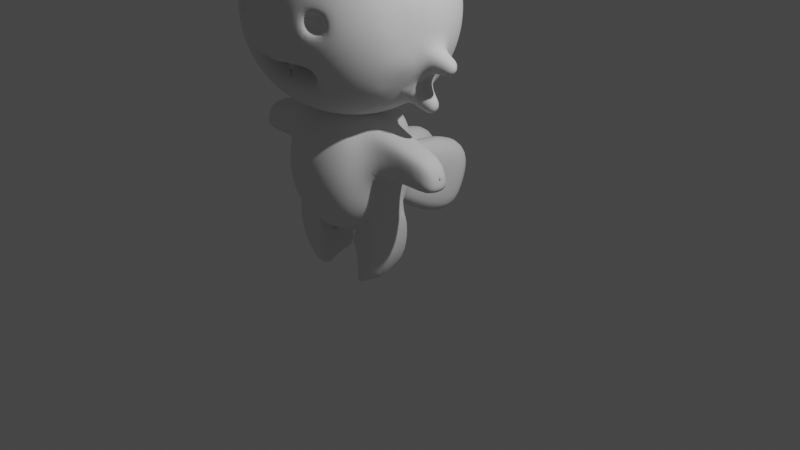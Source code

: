 # Source: Tugas4.blend  (saved by Blender 2.83.21; exported with 4.5.12 LTS)
import bpy
from mathutils import Matrix  # noqa: F401  (used for matrix-valued properties, if any)

bpy.ops.wm.read_factory_settings(use_empty=True)
scene = bpy.context.scene
scene.name = 'Scene'

# ---- collections
col_collection = bpy.data.collections.new('Collection'); scene.collection.children.link(col_collection)

# ---- world
world_world = bpy.data.worlds.new('World'); scene.world = world_world
world_world.use_nodes = True; world_world.node_tree.nodes.clear()
_N = world_world.node_tree.nodes; _L = world_world.node_tree.links
n0 = _N.new('ShaderNodeOutputWorld'); n0.name = 'World Output'; n0.location = (300, 300)
n1 = _N.new('ShaderNodeBackground'); n1.name = 'Background'; n1.location = (10, 300)
n1.inputs[0].default_value = (0.05088, 0.05088, 0.05088, 1.0)
_L.new(n1.outputs[0], n0.inputs[0])
n0.is_active_output = True
world_world.color = (0.05088, 0.05088, 0.05088)
world_world.use_sun_shadow = False
world_world.sun_shadow_jitter_overblur = 0.0

# ---- cameras
cam_camera = bpy.data.cameras.new('Camera')
cam_camera.clip_end = 100.0
cam_camera.ortho_scale = 7.314

# ---- lights
light_light = bpy.data.lights.new('Light', 'POINT')
light_light.transmission_factor = 0.0
light_light.energy = 1000.0
light_light.shadow_soft_size = 0.1
light_light.shadow_maximum_resolution = 0.006
light_light.use_absolute_resolution = True

# ---- meshes
me_cube_003 = bpy.data.meshes.new('Cube.003')
me_cube_003.from_pydata([], [], [])
_uv = me_cube_003.uv_layers.new(name='UVMap')
_uv.uv.foreach_set('vector', [])
me_cube_003.use_remesh_fix_poles = True
me_cube_003.use_remesh_preserve_attributes = False
me_cube_003.use_mirror_vertex_groups = False
me_cube_003.update()
me_cube_006 = bpy.data.meshes.new('Cube.006')
me_cube_006.from_pydata([(0.5, -0.5, -0.5), (0.5, -0.5, 0.5), (0.5, 0.5, -0.5), (0.5, 0.5, 0.5), (0.4188, 0.5351, -0.5351), (0.2966, 0.5729, -0.5729), (0.1534, 0.5996, -0.5996), (1.583e-08, 0.6096, -0.6096), (-5.588e-09, 0.6096, 0.6096), (0.1534, 0.5996, 0.5996), (0.2966, 0.5729, 0.5729), (0.4188, 0.5351, 0.5351), (0.5351, 0.5351, 0.4188), (0.5729, 0.5729, 0.2966), (0.5996, 0.5996, 0.1534), (0.6096, 0.6096, -2.794e-09), (0.5996, 0.5996, -0.1534), (0.5729, 0.5729, -0.2966), (0.5351, 0.5351, -0.4188), (0.5351, -0.4188, -0.5351), (0.5729, -0.2966, -0.5729), (0.5996, -0.1534, -0.5996), (0.6096, -1.676e-08, -0.6096), (0.5996, 0.1534, -0.5996), (0.5729, 0.2966, -0.5729), (0.5351, 0.4188, -0.5351), (0.5351, 0.4188, 0.5351), (0.5729, 0.2966, 0.5729), (0.5996, 0.1534, 0.5996), (0.5225, -1.265e-08, 1.311), (0.5996, -0.1534, 0.5996), (0.5729, -0.2966, 0.5729), (0.5351, -0.4188, 0.5351), (0.5351, -0.5351, 0.4188), (0.5729, -0.5729, 0.2966), (0.5996, -0.5996, 0.1534), (0.6096, -0.6096, -2.794e-09), (0.5996, -0.5996, -0.1534), (0.5729, -0.5729, -0.2966), (0.5351, -0.5351, -0.4188), (-1.211e-08, -0.6096, -0.6096), (0.1534, -0.5996, -0.5996), (0.2966, -0.5729, -0.5729), (0.4188, -0.5351, -0.5351), (0.4188, -0.5351, 0.5351), (0.2966, -0.5729, 0.5729), (0.1534, -0.5996, 0.5996), (-9.313e-10, -0.6096, 0.6096), (2.224e-08, 0.7099, -0.482), (2.515e-08, 0.7818, -0.3331), (1.513e-08, 0.8251, -0.1701), (9.313e-09, 0.8395, 4.657e-09), (5.821e-09, 0.8251, 0.1701), (-5.588e-09, 0.7818, 0.3331), (-7.218e-09, 0.7099, 0.482), (0.1561, 0.698, -0.4744), (0.1619, 0.7684, -0.3281), (0.1676, 0.8109, -0.1676), (0.1701, 0.8251, 7.451e-09), (0.1676, 0.8109, 0.1676), (0.1619, 0.7684, 0.3281), (0.1561, 0.698, 0.4744), (0.303, 0.6641, -0.4553), (0.3162, 0.729, -0.3162), (0.3281, 0.7684, -0.1619), (0.3331, 0.7818, 7.451e-09), (0.3281, 0.7684, 0.1619), (0.3162, 0.729, 0.3162), (0.303, 0.6641, 0.4553), (0.4318, 0.6105, -0.4318), (0.4553, 0.6641, -0.303), (0.4744, 0.698, -0.1561), (0.482, 0.7099, 1.513e-09), (0.4744, 0.698, 0.1561), (0.4553, 0.6641, 0.303), (0.4318, 0.6105, 0.4318), (0.6105, 0.4318, -0.4318), (0.6641, 0.4553, -0.303), (0.698, 0.4744, -0.1561), (0.7099, 0.482, -9.08e-09), (0.698, 0.4744, 0.1561), (0.6641, 0.4553, 0.303), (0.6105, 0.4318, 0.4318), (0.6641, 0.303, -0.4553), (0.729, 0.3162, -0.3162), (0.7684, 0.3281, -0.1619), (0.7818, 0.3331, -9.313e-09), (0.7684, 0.3281, 0.1619), (0.729, 0.3162, 0.3162), (0.6641, 0.303, 0.4553), (0.698, 0.1561, -0.4744), (0.7684, 0.1619, -0.3281), (0.8109, 0.1676, -0.1676), (0.8251, 0.1701, -3.492e-09), (0.8109, 0.1676, 0.1676), (0.7684, 0.1619, 0.3281), (0.698, 0.1561, 0.4744), (0.7099, -2.41e-08, -0.482), (0.7818, -2.887e-08, -0.3331), (0.8251, -1.886e-08, -0.1701), (0.8395, -1.304e-08, 5.588e-09), (0.8251, -5.821e-09, 0.1701), (0.7818, 5.588e-09, 0.3331), (0.7099, 7.218e-09, 0.482), (0.7684, -0.1619, -0.3281), (0.8109, -0.1676, -0.1676), (0.8109, -0.1676, 0.1676), (0.7684, -0.1619, 0.3281), (0.698, -0.1561, 0.4744), (0.6641, -0.303, -0.4553), (0.729, -0.3162, -0.3162), (0.7684, -0.3281, -0.1619), (0.7818, -0.3331, 7.451e-09), (0.7684, -0.3281, 0.1619), (0.729, -0.3162, 0.3162), (0.6641, -0.303, 0.4553), (0.6105, -0.4318, -0.4318), (0.6641, -0.4553, -0.303), (0.698, -0.4744, -0.1561), (0.7099, -0.482, 3.376e-09), (0.698, -0.4744, 0.1561), (0.6641, -0.4553, 0.303), (0.6105, -0.4318, 0.4318), (0.4318, -0.6105, -0.4318), (0.4553, -0.6641, -0.303), (0.4744, -0.698, -0.1561), (0.482, -0.7099, -9.08e-09), (0.4744, -0.698, 0.1561), (0.4553, -0.6641, 0.303), (0.4318, -0.6105, 0.4318), (0.303, -0.6641, -0.4553), (0.3162, -0.729, -0.3162), (0.3281, -0.7684, -0.1619), (0.3331, -0.7818, -9.313e-09), (0.3281, -0.7684, 0.1619), (0.3162, -0.729, 0.3162), (0.303, -0.6641, 0.4553), (0.1561, -0.698, -0.4744), (0.1619, -0.7684, -0.3281), (0.1676, -0.8109, -0.1676), (0.1701, -0.8251, -3.609e-09), (0.1676, -0.8109, 0.1676), (0.1619, -0.7684, 0.3281), (0.1561, -0.698, 0.4744), (-1.851e-08, -0.7099, -0.482), (-2.515e-08, -0.7818, -0.3331), (-1.513e-08, -0.8251, -0.1701), (-9.313e-09, -0.8395, 4.657e-09), (-5.821e-09, -0.8251, 0.1701), (5.588e-09, -0.7818, 0.3331), (7.334e-09, -0.7099, 0.482), (-1.863e-09, 0.482, -0.7099), (0.1561, 0.4744, -0.698), (0.303, 0.4553, -0.6641), (0.4318, 0.4318, -0.6105), (-7.451e-09, 0.3331, -0.7818), (0.1619, 0.3281, -0.7684), (0.3162, 0.3162, -0.729), (0.4553, 0.303, -0.6641), (-8.848e-09, 0.1701, -0.8251), (0.1676, 0.1676, -0.8109), (0.3281, 0.1619, -0.7684), (0.4744, 0.1561, -0.698), (0.0, -5.588e-09, -0.8395), (0.1701, -2.095e-09, -0.8251), (0.3331, 1.863e-09, -0.7818), (0.482, -3.958e-09, -0.7099), (8.964e-09, -0.1701, -0.8251), (0.1676, -0.1676, -0.8109), (0.3281, -0.1619, -0.7684), (0.4744, -0.1561, -0.698), (1.211e-08, -0.3331, -0.7818), (0.1619, -0.3281, -0.7684), (0.3162, -0.3162, -0.729), (0.4553, -0.303, -0.6641), (1.281e-09, -0.482, -0.7099), (0.1561, -0.4744, -0.698), (0.303, -0.4553, -0.6641), (0.4318, -0.4318, -0.6105), (0.4318, 0.4318, 0.6105), (0.303, 0.4553, 0.6641), (0.1561, 0.4744, 0.698), (1.863e-09, 0.482, 0.7099), (0.4553, 0.303, 0.6641), (0.3162, 0.3162, 0.729), (0.1619, 0.3281, 0.7684), (1.118e-08, 0.3331, 0.7818), (0.4744, 0.1561, 0.698), (0.3281, 0.1619, 0.7684), (0.1676, 0.1676, 0.8109), (8.731e-09, 0.1701, 0.8251), (0.5232, -0.01013, 1.312), (0.3331, -2.142e-08, 0.7818), (0.1701, -1.898e-08, 0.8251), (-9.313e-10, -1.397e-08, 0.8395), (0.4744, -0.1561, 0.698), (0.3281, -0.1619, 0.7684), (0.1676, -0.1676, 0.8109), (-1.094e-08, -0.1701, 0.8251), (0.4553, -0.303, 0.6641), (0.3162, -0.3162, 0.729), (0.1619, -0.3281, 0.7684), (-1.676e-08, -0.3331, 0.7818), (0.4318, -0.4318, 0.6105), (0.303, -0.4553, 0.6641), (0.1561, -0.4744, 0.698), (-3.609e-09, -0.482, 0.7099), (0.5996, 0.1534, 1.27), (0.5996, -0.1534, 1.27), (0.698, 0.1561, 1.145), (0.7099, 7.218e-09, 1.152), (0.698, -0.1561, 1.145), (0.4744, 0.1561, 1.368), (0.3281, 0.1619, 1.439), (0.3331, -2.142e-08, 1.452), (0.4744, -0.1561, 1.368), (0.3281, -0.1619, 1.439), (0.5232, 0.01013, 1.312), (0.5167, -0.01031, 1.32), (0.5159, -1.325e-08, 1.319), (0.5167, 0.01031, 1.32), (0.5314, -0.01031, 1.305), (0.5411, -0.01069, 1.301), (0.5309, -1.192e-08, 1.304), (0.5408, -1.135e-08, 1.3), (0.5314, 0.01031, 1.305), (0.5411, 0.01069, 1.301), (0.4504, -0.6446, -0.006458), (0.4428, -0.6327, 0.1496), (0.2965, -0.7031, 0.1555), (0.3015, -0.7165, -0.006458), (0.1958, -0.3, -0.2756), (0.209, -0.3648, -0.1365), (0.08471, -0.3261, -0.2927), (0.08918, -0.3968, -0.1464), (-0.03723, -0.3334, -0.2997), (-0.03723, -0.4053, -0.1509), (0.7738, 0.01892, -0.7389), (0.7639, 0.1723, -0.729), (0.9705, 0.1801, -0.3819), (1.013, 0.1857, -0.2214), (0.8622, 0.175, -0.6037), (0.8742, 0.01892, -0.6113), (0.9839, 0.01816, -0.387), (1.027, 0.01816, -0.2239)], [], [(48, 49, 56, 55), (49, 50, 57, 56), (50, 51, 58, 57), (51, 52, 59, 58), (52, 53, 60, 59), (53, 54, 61, 60), (55, 56, 63, 62), (56, 57, 64, 63), (57, 58, 65, 64), (58, 59, 66, 65), (59, 60, 67, 66), (60, 61, 68, 67), (62, 63, 70, 69), (63, 64, 71, 70), (64, 65, 72, 71), (65, 66, 73, 72), (66, 67, 74, 73), (67, 68, 75, 74), (54, 8, 9, 61), (61, 9, 10, 68), (68, 10, 11, 75), (75, 11, 3, 12), (74, 75, 12, 13), (73, 74, 13, 14), (72, 73, 14, 15), (71, 72, 15, 16), (70, 71, 16, 17), (69, 70, 17, 18), (4, 69, 18, 2), (5, 62, 69, 4), (6, 55, 62, 5), (7, 48, 55, 6), (76, 77, 84, 83), (77, 78, 85, 84), (78, 79, 86, 85), (79, 80, 87, 86), (80, 81, 88, 87), (81, 82, 89, 88), (83, 84, 91, 90), (84, 85, 92, 91), (85, 86, 93, 92), (86, 87, 94, 93), (87, 88, 95, 94), (88, 89, 96, 95), (90, 91, 98, 97), (22, 23, 238, 237), (92, 93, 100, 99), (93, 94, 101, 100), (94, 95, 102, 101), (95, 96, 103, 102), (98, 99, 105, 104), (101, 102, 107, 106), (102, 103, 108, 107), (104, 105, 111, 110), (106, 107, 114, 113), (107, 108, 115, 114), (109, 110, 117, 116), (110, 111, 118, 117), (111, 112, 119, 118), (112, 113, 120, 119), (113, 114, 121, 120), (114, 115, 122, 121), (2, 18, 76, 25), (18, 17, 77, 76), (17, 16, 78, 77), (16, 15, 79, 78), (15, 14, 80, 79), (14, 13, 81, 80), (13, 12, 82, 81), (12, 3, 26, 82), (82, 26, 27, 89), (89, 27, 28, 96), (96, 28, 207, 209), (192, 196, 216, 214), (108, 30, 31, 115), (115, 31, 32, 122), (122, 32, 1, 33), (121, 122, 33, 34), (120, 121, 34, 35), (119, 120, 35, 36), (118, 119, 36, 37), (117, 118, 37, 38), (116, 117, 38, 39), (19, 116, 39, 0), (20, 109, 116, 19), (23, 90, 241, 238), (24, 83, 90, 23), (25, 76, 83, 24), (123, 124, 131, 130), (124, 125, 132, 131), (125, 126, 133, 132), (127, 128, 135, 134), (128, 129, 136, 135), (144, 137, 233, 235), (131, 132, 139, 138), (132, 133, 140, 139), (133, 134, 141, 140), (134, 135, 142, 141), (135, 136, 143, 142), (131, 138, 234, 232), (138, 139, 146, 145), (139, 140, 147, 146), (140, 141, 148, 147), (141, 142, 149, 148), (142, 143, 150, 149), (0, 39, 123, 43), (39, 38, 124, 123), (38, 37, 125, 124), (37, 36, 126, 125), (36, 35, 127, 126), (35, 34, 128, 127), (34, 33, 129, 128), (33, 1, 44, 129), (129, 44, 45, 136), (136, 45, 46, 143), (143, 46, 47, 150), (41, 137, 144, 40), (42, 130, 137, 41), (43, 123, 130, 42), (151, 152, 156, 155), (152, 153, 157, 156), (153, 154, 158, 157), (155, 156, 160, 159), (156, 157, 161, 160), (157, 158, 162, 161), (159, 160, 164, 163), (160, 161, 165, 164), (161, 162, 166, 165), (163, 164, 168, 167), (164, 165, 169, 168), (165, 166, 170, 169), (167, 168, 172, 171), (168, 169, 173, 172), (169, 170, 174, 173), (171, 172, 176, 175), (172, 173, 177, 176), (173, 174, 178, 177), (7, 6, 152, 151), (6, 5, 153, 152), (5, 4, 154, 153), (4, 2, 25, 154), (154, 25, 24, 158), (158, 24, 23, 162), (162, 23, 22, 166), (166, 22, 21, 170), (170, 21, 20, 174), (174, 20, 19, 178), (178, 19, 0, 43), (177, 178, 43, 42), (176, 177, 42, 41), (175, 176, 41, 40), (179, 180, 184, 183), (180, 181, 185, 184), (181, 182, 186, 185), (183, 184, 188, 187), (184, 185, 189, 188), (185, 186, 190, 189), (188, 192, 214, 213), (188, 189, 193, 192), (189, 190, 194, 193), (103, 96, 209, 210), (192, 193, 197, 196), (193, 194, 198, 197), (195, 196, 200, 199), (196, 197, 201, 200), (197, 198, 202, 201), (199, 200, 204, 203), (200, 201, 205, 204), (201, 202, 206, 205), (3, 11, 179, 26), (11, 10, 180, 179), (10, 9, 181, 180), (9, 8, 182, 181), (205, 206, 47, 46), (204, 205, 46, 45), (203, 204, 45, 44), (32, 203, 44, 1), (31, 199, 203, 32), (30, 195, 199, 31), (196, 195, 215, 216), (195, 30, 208, 215), (27, 183, 187, 28), (26, 179, 183, 27), (100, 101, 106, 113, 112, 111, 105, 99), (20, 21, 22, 97, 98, 104, 110, 109), (216, 215, 225, 226), (208, 211, 220, 217), (207, 212, 221, 191), (213, 214, 224, 222), (210, 209, 218, 219), (214, 216, 226, 224), (108, 103, 210, 211), (28, 187, 212, 207), (30, 108, 211, 208), (187, 188, 213, 212), (218, 191, 29, 219), (219, 29, 217, 220), (221, 222, 224, 223), (223, 224, 226, 225), (29, 223, 225, 217), (191, 221, 223, 29), (211, 210, 219, 220), (212, 213, 222, 221), (215, 208, 217, 225), (209, 207, 191, 218), (227, 228, 229, 230), (127, 228, 227, 126), (134, 229, 228, 127), (133, 230, 229, 134), (126, 227, 230, 133), (231, 232, 234, 233), (233, 234, 236, 235), (137, 130, 231, 233), (145, 144, 235, 236), (130, 131, 232, 231), (138, 145, 236, 234), (239, 240, 244, 243), (238, 241, 242, 237), (98, 91, 239, 243), (99, 98, 243, 244), (91, 92, 240, 239), (97, 22, 237, 242), (92, 99, 244, 240), (90, 97, 242, 241)])
me_cube_006.polygons.foreach_set('use_smooth', [True] * 224)
_uv = me_cube_006.uv_layers.new(name='UVMap')
_uv.uv.foreach_set('vector', [0.4023, 0.3711, 0.4349, 0.3722, 0.4325, 0.4009, 0.3987, 0.3986, 0.4349, 0.3722, 0.4674, 0.373, 0.4663, 0.4024, 0.4325, 0.4009, 0.4674, 0.373, 0.5, 0.3733, 0.5, 0.403, 0.4663, 0.4024, 0.5, 0.3733, 0.5326, 0.373, 0.5337, 0.4024, 0.5, 0.403, 0.5326, 0.373, 0.5651, 0.3722, 0.5675, 0.4009, 0.5337, 0.4024, 0.5651, 0.3722, 0.5977, 0.3711, 0.6013, 0.3986, 0.5675, 0.4009, 0.3987, 0.3986, 0.4325, 0.4009, 0.4296, 0.429, 0.3937, 0.4248, 0.4325, 0.4009, 0.4663, 0.4024, 0.465, 0.4316, 0.4296, 0.429, 0.4663, 0.4024, 0.5, 0.403, 0.5, 0.4325, 0.465, 0.4316, 0.5, 0.403, 0.5337, 0.4024, 0.535, 0.4316, 0.5, 0.4325, 0.5337, 0.4024, 0.5675, 0.4009, 0.5704, 0.429, 0.535, 0.4316, 0.5675, 0.4009, 0.6013, 0.3986, 0.6063, 0.4248, 0.5704, 0.429, 0.3937, 0.4248, 0.4296, 0.429, 0.4267, 0.4572, 0.3878, 0.4502, 0.4296, 0.429, 0.465, 0.4316, 0.4638, 0.4611, 0.4267, 0.4572, 0.465, 0.4316, 0.5, 0.4325, 0.5, 0.4624, 0.4638, 0.4611, 0.5, 0.4325, 0.535, 0.4316, 0.5362, 0.4611, 0.5, 0.4624, 0.535, 0.4316, 0.5704, 0.429, 0.5733, 0.4572, 0.5362, 0.4611, 0.5704, 0.429, 0.6063, 0.4248, 0.6122, 0.4502, 0.5733, 0.4572, 0.5977, 0.3711, 0.6302, 0.3698, 0.6352, 0.3961, 0.6013, 0.3986, 0.6013, 0.3986, 0.6352, 0.3961, 0.6426, 0.4199, 0.6063, 0.4248, 0.6063, 0.4248, 0.6426, 0.4199, 0.6529, 0.4408, 0.6122, 0.4502, 0.6122, 0.4502, 0.6529, 0.4408, 0.6667, 0.4583, 0.6153, 0.4784, 0.5733, 0.4572, 0.6122, 0.4502, 0.6153, 0.4784, 0.5745, 0.4871, 0.5362, 0.4611, 0.5733, 0.4572, 0.5745, 0.4871, 0.5367, 0.4917, 0.5, 0.4624, 0.5362, 0.4611, 0.5367, 0.4917, 0.5, 0.4931, 0.4638, 0.4611, 0.5, 0.4624, 0.5, 0.4931, 0.4633, 0.4917, 0.4267, 0.4572, 0.4638, 0.4611, 0.4633, 0.4917, 0.4255, 0.4871, 0.3878, 0.4502, 0.4267, 0.4572, 0.4255, 0.4871, 0.3847, 0.4784, 0.3471, 0.4408, 0.3878, 0.4502, 0.3847, 0.4784, 0.3333, 0.4583, 0.3574, 0.4199, 0.3937, 0.4248, 0.3878, 0.4502, 0.3471, 0.4408, 0.3648, 0.3961, 0.3987, 0.3986, 0.3937, 0.4248, 0.3574, 0.4199, 0.3698, 0.3698, 0.4023, 0.3711, 0.3987, 0.3986, 0.3648, 0.3961, 0.3892, 0.5142, 0.427, 0.52, 0.4297, 0.5547, 0.395, 0.552, 0.427, 0.52, 0.4638, 0.5237, 0.4649, 0.5569, 0.4297, 0.5547, 0.4638, 0.5237, 0.5, 0.5249, 0.5, 0.5577, 0.4649, 0.5569, 0.5, 0.5249, 0.5362, 0.5237, 0.5351, 0.5569, 0.5, 0.5577, 0.5362, 0.5237, 0.573, 0.52, 0.5703, 0.5547, 0.5351, 0.5569, 0.573, 0.52, 0.6108, 0.5142, 0.605, 0.552, 0.5703, 0.5547, 0.395, 0.552, 0.4297, 0.5547, 0.4319, 0.5899, 0.3987, 0.5888, 0.4297, 0.5547, 0.4649, 0.5569, 0.4658, 0.5908, 0.4319, 0.5899, 0.4649, 0.5569, 0.5, 0.5577, 0.5, 0.5912, 0.4658, 0.5908, 0.5, 0.5577, 0.5351, 0.5569, 0.5342, 0.5908, 0.5, 0.5912, 0.5351, 0.5569, 0.5703, 0.5547, 0.5681, 0.5899, 0.5342, 0.5908, 0.5703, 0.5547, 0.605, 0.552, 0.6013, 0.5888, 0.5681, 0.5899, 0.3987, 0.5888, 0.4319, 0.5899, 0.4327, 0.625, 0.3999, 0.625, 0.3681, 0.625, 0.3667, 0.5883, 0.3667, 0.5883, 0.3681, 0.625, 0.4658, 0.5908, 0.5, 0.5912, 0.5, 0.625, 0.4662, 0.625, 0.5, 0.5912, 0.5342, 0.5908, 0.5338, 0.625, 0.5, 0.625, 0.5342, 0.5908, 0.5681, 0.5899, 0.5673, 0.625, 0.5338, 0.625, 0.5681, 0.5899, 0.6013, 0.5888, 0.6001, 0.625, 0.5673, 0.625, 0.4327, 0.625, 0.4662, 0.625, 0.4658, 0.6592, 0.4319, 0.6601, 0.5338, 0.625, 0.5673, 0.625, 0.5681, 0.6601, 0.5342, 0.6592, 0.5673, 0.625, 0.6001, 0.625, 0.6013, 0.6612, 0.5681, 0.6601, 0.4319, 0.6601, 0.4658, 0.6592, 0.4649, 0.6931, 0.4297, 0.6953, 0.5342, 0.6592, 0.5681, 0.6601, 0.5703, 0.6953, 0.5351, 0.6931, 0.5681, 0.6601, 0.6013, 0.6612, 0.605, 0.698, 0.5703, 0.6953, 0.395, 0.698, 0.4297, 0.6953, 0.427, 0.73, 0.3892, 0.7358, 0.4297, 0.6953, 0.4649, 0.6931, 0.4638, 0.7263, 0.427, 0.73, 0.4649, 0.6931, 0.5, 0.6923, 0.5, 0.7251, 0.4638, 0.7263, 0.5, 0.6923, 0.5351, 0.6931, 0.5362, 0.7263, 0.5, 0.7251, 0.5351, 0.6931, 0.5703, 0.6953, 0.573, 0.73, 0.5362, 0.7263, 0.5703, 0.6953, 0.605, 0.698, 0.6108, 0.7358, 0.573, 0.73, 0.3333, 0.4583, 0.3847, 0.4784, 0.3892, 0.5142, 0.3534, 0.5097, 0.3847, 0.4784, 0.4255, 0.4871, 0.427, 0.52, 0.3892, 0.5142, 0.4255, 0.4871, 0.4633, 0.4917, 0.4638, 0.5237, 0.427, 0.52, 0.4633, 0.4917, 0.5, 0.4931, 0.5, 0.5249, 0.4638, 0.5237, 0.5, 0.4931, 0.5367, 0.4917, 0.5362, 0.5237, 0.5, 0.5249, 0.5367, 0.4917, 0.5745, 0.4871, 0.573, 0.52, 0.5362, 0.5237, 0.5745, 0.4871, 0.6153, 0.4784, 0.6108, 0.5142, 0.573, 0.52, 0.6153, 0.4784, 0.6667, 0.4583, 0.6466, 0.5097, 0.6108, 0.5142, 0.6108, 0.5142, 0.6466, 0.5097, 0.6379, 0.5505, 0.605, 0.552, 0.605, 0.552, 0.6379, 0.5505, 0.6333, 0.5883, 0.6013, 0.5888, 0.6013, 0.5888, 0.6333, 0.5883, 0.6333, 0.5883, 0.6013, 0.5888, 0.6925, 0.625, 0.6934, 0.66, 0.6934, 0.66, 0.6925, 0.625, 0.6013, 0.6612, 0.6333, 0.6617, 0.6379, 0.6995, 0.605, 0.698, 0.605, 0.698, 0.6379, 0.6995, 0.6466, 0.7403, 0.6108, 0.7358, 0.6108, 0.7358, 0.6466, 0.7403, 0.6667, 0.7917, 0.6153, 0.7716, 0.573, 0.73, 0.6108, 0.7358, 0.6153, 0.7716, 0.5745, 0.7629, 0.5362, 0.7263, 0.573, 0.73, 0.5745, 0.7629, 0.5367, 0.7583, 0.5, 0.7251, 0.5362, 0.7263, 0.5367, 0.7583, 0.5, 0.7569, 0.4638, 0.7263, 0.5, 0.7251, 0.5, 0.7569, 0.4633, 0.7583, 0.427, 0.73, 0.4638, 0.7263, 0.4633, 0.7583, 0.4255, 0.7629, 0.3892, 0.7358, 0.427, 0.73, 0.4255, 0.7629, 0.3847, 0.7716, 0.3534, 0.7403, 0.3892, 0.7358, 0.3847, 0.7716, 0.3333, 0.7917, 0.3621, 0.6995, 0.395, 0.698, 0.3892, 0.7358, 0.3534, 0.7403, 0.3667, 0.5883, 0.3987, 0.5888, 0.3987, 0.5888, 0.3667, 0.5883, 0.3621, 0.5505, 0.395, 0.552, 0.3987, 0.5888, 0.3667, 0.5883, 0.3534, 0.5097, 0.3892, 0.5142, 0.395, 0.552, 0.3621, 0.5505, 0.3878, 0.7998, 0.4267, 0.7928, 0.4296, 0.821, 0.3937, 0.8252, 0.4267, 0.7928, 0.4638, 0.7889, 0.465, 0.8184, 0.4296, 0.821, 0.4638, 0.7889, 0.5, 0.7876, 0.5, 0.8175, 0.465, 0.8184, 0.5362, 0.7889, 0.5733, 0.7928, 0.5704, 0.821, 0.535, 0.8184, 0.5733, 0.7928, 0.6122, 0.7998, 0.6063, 0.8252, 0.5704, 0.821, 0.4023, 0.8789, 0.3987, 0.8514, 0.3987, 0.8514, 0.4023, 0.8789, 0.4296, 0.821, 0.465, 0.8184, 0.4663, 0.8476, 0.4325, 0.8491, 0.465, 0.8184, 0.5, 0.8175, 0.5, 0.847, 0.4663, 0.8476, 0.5, 0.8175, 0.535, 0.8184, 0.5337, 0.8476, 0.5, 0.847, 0.535, 0.8184, 0.5704, 0.821, 0.5675, 0.8491, 0.5337, 0.8476, 0.5704, 0.821, 0.6063, 0.8252, 0.6013, 0.8514, 0.5675, 0.8491, 0.4296, 0.821, 0.4325, 0.8491, 0.4325, 0.8491, 0.4296, 0.821, 0.4325, 0.8491, 0.4663, 0.8476, 0.4674, 0.877, 0.4349, 0.8778, 0.4663, 0.8476, 0.5, 0.847, 0.5, 0.8767, 0.4674, 0.877, 0.5, 0.847, 0.5337, 0.8476, 0.5326, 0.877, 0.5, 0.8767, 0.5337, 0.8476, 0.5675, 0.8491, 0.5651, 0.8778, 0.5326, 0.877, 0.5675, 0.8491, 0.6013, 0.8514, 0.5977, 0.8789, 0.5651, 0.8778, 0.3333, 0.7917, 0.3847, 0.7716, 0.3878, 0.7998, 0.3471, 0.8092, 0.3847, 0.7716, 0.4255, 0.7629, 0.4267, 0.7928, 0.3878, 0.7998, 0.4255, 0.7629, 0.4633, 0.7583, 0.4638, 0.7889, 0.4267, 0.7928, 0.4633, 0.7583, 0.5, 0.7569, 0.5, 0.7876, 0.4638, 0.7889, 0.5, 0.7569, 0.5367, 0.7583, 0.5362, 0.7889, 0.5, 0.7876, 0.5367, 0.7583, 0.5745, 0.7629, 0.5733, 0.7928, 0.5362, 0.7889, 0.5745, 0.7629, 0.6153, 0.7716, 0.6122, 0.7998, 0.5733, 0.7928, 0.6153, 0.7716, 0.6667, 0.7917, 0.6529, 0.8092, 0.6122, 0.7998, 0.6122, 0.7998, 0.6529, 0.8092, 0.6426, 0.8301, 0.6063, 0.8252, 0.6063, 0.8252, 0.6426, 0.8301, 0.6352, 0.8539, 0.6013, 0.8514, 0.6013, 0.8514, 0.6352, 0.8539, 0.6302, 0.8802, 0.5977, 0.8789, 0.3648, 0.8539, 0.3987, 0.8514, 0.4023, 0.8789, 0.3698, 0.8802, 0.3574, 0.8301, 0.3937, 0.8252, 0.3987, 0.8514, 0.3648, 0.8539, 0.3471, 0.8092, 0.3878, 0.7998, 0.3937, 0.8252, 0.3574, 0.8301, 0.2461, 0.5273, 0.2736, 0.5237, 0.2759, 0.5575, 0.2472, 0.5599, 0.2736, 0.5237, 0.2998, 0.5187, 0.304, 0.5546, 0.2759, 0.5575, 0.2998, 0.5187, 0.3252, 0.5128, 0.3322, 0.5517, 0.304, 0.5546, 0.2472, 0.5599, 0.2759, 0.5575, 0.2774, 0.5913, 0.248, 0.5924, 0.2759, 0.5575, 0.304, 0.5546, 0.3066, 0.59, 0.2774, 0.5913, 0.304, 0.5546, 0.3322, 0.5517, 0.3361, 0.5888, 0.3066, 0.59, 0.248, 0.5924, 0.2774, 0.5913, 0.278, 0.625, 0.2483, 0.625, 0.2774, 0.5913, 0.3066, 0.59, 0.3075, 0.625, 0.278, 0.625, 0.3066, 0.59, 0.3361, 0.5888, 0.3374, 0.625, 0.3075, 0.625, 0.2483, 0.625, 0.278, 0.625, 0.2774, 0.6587, 0.248, 0.6576, 0.278, 0.625, 0.3075, 0.625, 0.3066, 0.66, 0.2774, 0.6587, 0.3075, 0.625, 0.3374, 0.625, 0.3361, 0.6612, 0.3066, 0.66, 0.248, 0.6576, 0.2774, 0.6587, 0.2759, 0.6925, 0.2472, 0.6901, 0.2774, 0.6587, 0.3066, 0.66, 0.304, 0.6954, 0.2759, 0.6925, 0.3066, 0.66, 0.3361, 0.6612, 0.3322, 0.6983, 0.304, 0.6954, 0.2472, 0.6901, 0.2759, 0.6925, 0.2736, 0.7263, 0.2461, 0.7227, 0.2759, 0.6925, 0.304, 0.6954, 0.2998, 0.7313, 0.2736, 0.7263, 0.304, 0.6954, 0.3322, 0.6983, 0.3252, 0.7372, 0.2998, 0.7313, 0.2448, 0.4948, 0.2711, 0.4898, 0.2736, 0.5237, 0.2461, 0.5273, 0.2711, 0.4898, 0.2949, 0.4824, 0.2998, 0.5187, 0.2736, 0.5237, 0.2949, 0.4824, 0.3158, 0.4721, 0.3252, 0.5128, 0.2998, 0.5187, 0.3158, 0.4721, 0.3333, 0.4583, 0.3534, 0.5097, 0.3252, 0.5128, 0.3252, 0.5128, 0.3534, 0.5097, 0.3621, 0.5505, 0.3322, 0.5517, 0.3322, 0.5517, 0.3621, 0.5505, 0.3667, 0.5883, 0.3361, 0.5888, 0.3361, 0.5888, 0.3667, 0.5883, 0.3681, 0.625, 0.3374, 0.625, 0.3374, 0.625, 0.3681, 0.625, 0.3667, 0.6617, 0.3361, 0.6612, 0.3361, 0.6612, 0.3667, 0.6617, 0.3621, 0.6995, 0.3322, 0.6983, 0.3322, 0.6983, 0.3621, 0.6995, 0.3534, 0.7403, 0.3252, 0.7372, 0.3252, 0.7372, 0.3534, 0.7403, 0.3333, 0.7917, 0.3158, 0.7779, 0.2998, 0.7313, 0.3252, 0.7372, 0.3158, 0.7779, 0.2949, 0.7676, 0.2736, 0.7263, 0.2998, 0.7313, 0.2949, 0.7676, 0.2711, 0.7602, 0.2461, 0.7227, 0.2736, 0.7263, 0.2711, 0.7602, 0.2448, 0.7552, 0.6748, 0.5128, 0.7002, 0.5187, 0.696, 0.5546, 0.6678, 0.5517, 0.7002, 0.5187, 0.7264, 0.5237, 0.7241, 0.5575, 0.696, 0.5546, 0.7264, 0.5237, 0.7539, 0.5273, 0.7528, 0.5599, 0.7241, 0.5575, 0.6678, 0.5517, 0.696, 0.5546, 0.6934, 0.59, 0.6639, 0.5888, 0.696, 0.5546, 0.7241, 0.5575, 0.7226, 0.5913, 0.6934, 0.59, 0.7241, 0.5575, 0.7528, 0.5599, 0.752, 0.5924, 0.7226, 0.5913, 0.6934, 0.59, 0.6925, 0.625, 0.6925, 0.625, 0.6934, 0.59, 0.6934, 0.59, 0.7226, 0.5913, 0.722, 0.625, 0.6925, 0.625, 0.7226, 0.5913, 0.752, 0.5924, 0.7517, 0.625, 0.722, 0.625, 0.6001, 0.625, 0.6013, 0.5888, 0.6013, 0.5888, 0.6001, 0.625, 0.6925, 0.625, 0.722, 0.625, 0.7226, 0.6587, 0.6934, 0.66, 0.722, 0.625, 0.7517, 0.625, 0.752, 0.6576, 0.7226, 0.6587, 0.6639, 0.6612, 0.6934, 0.66, 0.696, 0.6954, 0.6678, 0.6983, 0.6934, 0.66, 0.7226, 0.6587, 0.7241, 0.6925, 0.696, 0.6954, 0.7226, 0.6587, 0.752, 0.6576, 0.7528, 0.6901, 0.7241, 0.6925, 0.6678, 0.6983, 0.696, 0.6954, 0.7002, 0.7313, 0.6748, 0.7372, 0.696, 0.6954, 0.7241, 0.6925, 0.7264, 0.7263, 0.7002, 0.7313, 0.7241, 0.6925, 0.7528, 0.6901, 0.7539, 0.7227, 0.7264, 0.7263, 0.6667, 0.4583, 0.6842, 0.4721, 0.6748, 0.5128, 0.6466, 0.5097, 0.6842, 0.4721, 0.7051, 0.4824, 0.7002, 0.5187, 0.6748, 0.5128, 0.7051, 0.4824, 0.7289, 0.4898, 0.7264, 0.5237, 0.7002, 0.5187, 0.7289, 0.4898, 0.7552, 0.4948, 0.7539, 0.5273, 0.7264, 0.5237, 0.7264, 0.7263, 0.7539, 0.7227, 0.7552, 0.7552, 0.7289, 0.7602, 0.7002, 0.7313, 0.7264, 0.7263, 0.7289, 0.7602, 0.7051, 0.7676, 0.6748, 0.7372, 0.7002, 0.7313, 0.7051, 0.7676, 0.6842, 0.7779, 0.6466, 0.7403, 0.6748, 0.7372, 0.6842, 0.7779, 0.6667, 0.7917, 0.6379, 0.6995, 0.6678, 0.6983, 0.6748, 0.7372, 0.6466, 0.7403, 0.6333, 0.6617, 0.6639, 0.6612, 0.6678, 0.6983, 0.6379, 0.6995, 0.6934, 0.66, 0.6639, 0.6612, 0.6639, 0.6612, 0.6934, 0.66, 0.6639, 0.6612, 0.6333, 0.6617, 0.6333, 0.6617, 0.6639, 0.6612, 0.6379, 0.5505, 0.6678, 0.5517, 0.6639, 0.5888, 0.6333, 0.5883, 0.6466, 0.5097, 0.6748, 0.5128, 0.6678, 0.5517, 0.6379, 0.5505, 0.5, 0.625, 0.5338, 0.625, 0.5342, 0.6592, 0.5351, 0.6931, 0.5, 0.6923, 0.4649, 0.6931, 0.4658, 0.6592, 0.4662, 0.625, 0.3621, 0.6995, 0.3667, 0.6617, 0.3681, 0.625, 0.3999, 0.625, 0.4327, 0.625, 0.4319, 0.6601, 0.4297, 0.6953, 0.395, 0.698, 0.6934, 0.66, 0.6639, 0.6612, 0.6639, 0.6612, 0.6934, 0.66, 0.6333, 0.6617, 0.6013, 0.6612, 0.6013, 0.6612, 0.6333, 0.6617, 0.6333, 0.5883, 0.6639, 0.5888, 0.6639, 0.5888, 0.6333, 0.5883, 0.6934, 0.59, 0.6925, 0.625, 0.6925, 0.625, 0.6934, 0.59, 0.6001, 0.625, 0.6013, 0.5888, 0.6013, 0.5888, 0.6001, 0.625, 0.6925, 0.625, 0.6934, 0.66, 0.6934, 0.66, 0.6925, 0.625, 0.6013, 0.6612, 0.6001, 0.625, 0.6001, 0.625, 0.6013, 0.6612, 0.6333, 0.5883, 0.6639, 0.5888, 0.6639, 0.5888, 0.6333, 0.5883, 0.6333, 0.6617, 0.6013, 0.6612, 0.6013, 0.6612, 0.6333, 0.6617, 0.6639, 0.5888, 0.6934, 0.59, 0.6934, 0.59, 0.6639, 0.5888, 0.6013, 0.5888, 0.6333, 0.5883, 0.6319, 0.625, 0.6001, 0.625, 0.6001, 0.625, 0.6319, 0.625, 0.6333, 0.6617, 0.6013, 0.6612, 0.6639, 0.5888, 0.6934, 0.59, 0.6925, 0.625, 0.6626, 0.625, 0.6626, 0.625, 0.6925, 0.625, 0.6934, 0.66, 0.6639, 0.6612, 0.6319, 0.625, 0.6626, 0.625, 0.6639, 0.6612, 0.6333, 0.6617, 0.6333, 0.5883, 0.6639, 0.5888, 0.6626, 0.625, 0.6319, 0.625, 0.6013, 0.6612, 0.6001, 0.625, 0.6001, 0.625, 0.6013, 0.6612, 0.6639, 0.5888, 0.6934, 0.59, 0.6934, 0.59, 0.6639, 0.5888, 0.6639, 0.6612, 0.6333, 0.6617, 0.6333, 0.6617, 0.6639, 0.6612, 0.6013, 0.5888, 0.6333, 0.5883, 0.6333, 0.5883, 0.6013, 0.5888, 0.5, 0.7876, 0.5362, 0.7889, 0.535, 0.8184, 0.5, 0.8175, 0.5362, 0.7889, 0.5362, 0.7889, 0.5, 0.7876, 0.5, 0.7876, 0.535, 0.8184, 0.535, 0.8184, 0.5362, 0.7889, 0.5362, 0.7889, 0.5, 0.8175, 0.5, 0.8175, 0.535, 0.8184, 0.535, 0.8184, 0.5, 0.7876, 0.5, 0.7876, 0.5, 0.8175, 0.5, 0.8175, 0.3937, 0.8252, 0.4296, 0.821, 0.4325, 0.8491, 0.3987, 0.8514, 0.3987, 0.8514, 0.4325, 0.8491, 0.4349, 0.8778, 0.4023, 0.8789, 0.3987, 0.8514, 0.3937, 0.8252, 0.3937, 0.8252, 0.3987, 0.8514, 0.0, 0.0, 0.0, 0.0, 0.0, 0.0, 0.0, 0.0, 0.3937, 0.8252, 0.4296, 0.821, 0.4296, 0.821, 0.3937, 0.8252, 0.4325, 0.8491, 0.4349, 0.8778, 0.4349, 0.8778, 0.4325, 0.8491, 0.4319, 0.5899, 0.4658, 0.5908, 0.4662, 0.625, 0.4327, 0.625, 0.3667, 0.5883, 0.3987, 0.5888, 0.3999, 0.625, 0.3681, 0.625, 0.4327, 0.625, 0.4319, 0.5899, 0.4319, 0.5899, 0.4327, 0.625, 0.4662, 0.625, 0.4327, 0.625, 0.4327, 0.625, 0.4662, 0.625, 0.4319, 0.5899, 0.4658, 0.5908, 0.4658, 0.5908, 0.4319, 0.5899, 0.3999, 0.625, 0.3681, 0.625, 0.3681, 0.625, 0.3999, 0.625, 0.4658, 0.5908, 0.4662, 0.625, 0.4662, 0.625, 0.4658, 0.5908, 0.3987, 0.5888, 0.3999, 0.625, 0.3999, 0.625, 0.3987, 0.5888])
me_cube_006.use_remesh_fix_poles = True
me_cube_006.use_remesh_preserve_attributes = False
me_cube_006.use_mirror_vertex_groups = False
me_cube_006.update()
me_cube_007 = bpy.data.meshes.new('Cube.007')
me_cube_007.from_pydata([(0.5, -0.5, -0.5), (0.5, -0.5, 0.5), (0.5, 0.5, -0.5), (0.5, 0.5, 0.5), (0.2966, 0.5729, -0.5729), (1.583e-08, 0.6096, -0.6096), (-5.588e-09, 0.6096, 0.6096), (0.2966, 0.5729, 0.5729), (0.5729, 0.5729, 0.2966), (0.6096, 0.6096, -2.794e-09), (0.5729, 0.5729, -0.2966), (0.5729, -0.2966, -0.5729), (0.5729, 0.2966, -0.5729), (0.6086, 0.2148, 0.4972), (0.6351, 6.878e-09, 0.5237), (0.6086, -0.2148, 0.4972), (0.5729, -0.5729, 0.2966), (0.6096, -0.6096, -2.794e-09), (0.5729, -0.5729, -0.2966), (-1.211e-08, -0.6096, -0.6096), (0.2966, -0.5729, -0.5729), (0.2966, -0.5729, 0.5729), (-9.313e-10, -0.6096, 0.6096), (2.515e-08, 0.7818, -0.3331), (9.313e-09, 0.8395, 4.657e-09), (-5.588e-09, 0.7818, 0.3331), (0.3162, 0.729, -0.3162), (0.3331, 0.7818, 7.451e-09), (0.3162, 0.729, 0.3162), (0.729, 0.3162, -0.3162), (0.7598, 0.2412, 0.08238), (0.7216, 0.2289, 0.3113), (0.7818, -2.887e-08, -0.3331), (0.8016, -1.213e-09, 0.08238), (0.729, -0.3162, -0.3162), (0.7598, -0.2412, 0.08238), (0.7216, -0.2289, 0.3113), (0.3162, -0.729, -0.3162), (0.3331, -0.7818, -9.313e-09), (0.3162, -0.729, 0.3162), (-2.515e-08, -0.7818, -0.3331), (-9.313e-09, -0.8395, 4.657e-09), (5.588e-09, -0.7818, 0.3331), (-7.451e-09, 0.3331, -0.7818), (0.3162, 0.3162, -0.729), (0.0, -5.588e-09, -0.8395), (0.3331, 1.863e-09, -0.7818), (1.211e-08, -0.3331, -0.7818), (0.3162, -0.3162, -0.729), (0.3162, 0.3162, 0.729), (1.118e-08, 0.3331, 0.7818), (0.3331, -2.142e-08, 0.7818), (-9.313e-10, -1.397e-08, 0.8395), (0.3162, -0.3162, 0.729), (-1.676e-08, -0.3331, 0.7818), (0.5729, -0.2966, -0.5729), (0.5729, 0.2966, -0.5729), (0.729, 0.3162, -0.3162), (0.7818, -2.887e-08, -0.3331), (0.729, -0.3162, -0.3162), (0.3162, 0.3162, -0.729), (0.3331, 1.863e-09, -0.7818), (0.3162, -0.3162, -0.729), (0.5853, -0.2966, -0.7474), (0.5853, 0.2966, -0.7474), (0.7413, 0.3162, -0.4906), (0.7942, -2.934e-10, -0.5076), (0.7413, -0.3162, -0.4906), (0.3285, 0.3162, -0.9035), (0.3455, 3.044e-08, -0.9563), (0.3285, -0.3162, -0.9035), (0.5853, -0.2966, -1.206), (0.5853, 0.2966, -1.206), (0.7413, 0.3162, -0.9488), (0.7413, -0.3162, -0.9488), (0.3285, 0.3162, -1.362), (0.3455, 3.044e-08, -1.414), (0.3285, -0.3162, -1.362), (1.539, 0.2148, 0.3712), (1.566, 2.751e-08, 0.3977), (1.539, -0.2148, 0.3712), (1.691, 0.2412, -0.04359), (1.652, 0.2289, 0.1853), (1.732, 1.942e-08, -0.04359), (1.691, -0.2412, -0.04359), (1.652, -0.2289, 0.1853), (1.637, -0.009134, 0.164), (1.636, 2.99e-08, 0.1629), (1.637, 0.009134, 0.164), (1.63, -0.01026, 0.1817), (1.632, -0.009734, 0.172), (1.629, 3.024e-08, 0.1817), (1.63, 0.01026, 0.1817), (1.632, 0.009734, 0.172), (0.5554, 0.008358, -1.292), (0.5554, -0.008358, -1.292), (0.551, -0.008908, -1.299), (0.5495, 7.421e-08, -1.298), (0.551, 0.008908, -1.299), (0.5627, -0.008908, -1.287), (0.5622, 7.334e-08, -1.286), (0.5627, 0.008908, -1.287), (0.3534, -4.66e-05, -0.7967), (0.3365, -0.3162, -0.7439), (0.7616, 0.3161, -0.5055), (0.8145, -4.66e-05, -0.5225), (0.7616, -0.3162, -0.5055), (0.3488, 0.3161, -0.9184), (0.3658, -4.657e-05, -0.9712), (0.3488, -0.3162, -0.9184), (0.7616, 0.3161, -0.9637), (0.8145, -4.66e-05, -0.9807), (0.7616, -0.3162, -0.9637), (0.6056, -0.2967, -1.22), (0.6056, 0.2966, -1.22), (0.3488, 0.3161, -1.377), (0.3658, -4.657e-05, -1.429), (0.3488, -0.3162, -1.377), (0.5713, -0.008954, -1.314), (0.5698, -4.653e-05, -1.313), (0.5713, 0.008861, -1.314), (0.5757, 0.008312, -1.306), (0.5757, -0.008405, -1.306), (0.5829, -0.008954, -1.302), (0.5825, -4.653e-05, -1.301), (0.5829, 0.008861, -1.302), (0.4489, 0.9309, -0.8257), (-0.003921, 0.9868, -0.8816), (-0.003921, 1.25, -0.4597), (-0.003921, 1.338, 0.04881), (0.4786, 1.169, -0.4338), (0.5046, 1.25, 0.04881), (0.5218, 1.332, -0.9288), (0.06896, 1.388, -0.9847), (0.06896, 1.651, -0.5628), (0.06896, 1.739, -0.05434), (0.5515, 1.57, -0.5369), (0.5774, 1.651, -0.05434), (0.4715, 1.571, -0.8176), (0.1866, 1.606, -0.8528), (0.1866, 1.771, -0.5873), (0.1866, 1.827, -0.2673), (0.4902, 1.721, -0.571), (0.5066, 1.771, -0.2673)], [], [(26, 4, 126, 130), (24, 25, 28, 27), (25, 6, 7, 28), (28, 7, 3, 8), (27, 28, 8, 9), (26, 27, 9, 10), (4, 26, 10, 2), (24, 27, 131, 129), (29, 30, 33, 32), (32, 33, 35, 34), (2, 10, 29, 12), (10, 9, 30, 29), (9, 8, 31, 30), (8, 3, 13, 31), (36, 15, 1, 16), (35, 36, 16, 17), (34, 35, 17, 18), (11, 34, 18, 0), (37, 38, 41, 40), (38, 39, 42, 41), (0, 18, 37, 20), (18, 17, 38, 37), (17, 16, 39, 38), (16, 1, 21, 39), (39, 21, 22, 42), (20, 37, 40, 19), (43, 44, 46, 45), (45, 46, 48, 47), (5, 4, 44, 43), (4, 2, 12, 44), (48, 11, 0, 20), (47, 48, 20, 19), (49, 50, 52, 51), (51, 52, 54, 53), (3, 7, 49, 13), (7, 6, 50, 49), (53, 54, 22, 21), (15, 53, 21, 1), (14, 51, 53, 15), (13, 49, 51, 14), (12, 29, 57, 56), (48, 46, 61, 62), (32, 34, 59, 58), (11, 48, 62, 55), (34, 11, 55, 59), (46, 44, 60, 61), (44, 12, 56, 60), (29, 32, 58, 57), (59, 55, 63, 67), (57, 58, 66, 65), (55, 62, 70, 63), (74, 71, 113, 112), (56, 57, 65, 64), (58, 59, 67, 66), (60, 56, 64, 68), (61, 60, 68, 69), (76, 69, 108, 116), (67, 63, 71, 74), (100, 101, 125, 124), (63, 70, 77, 71), (70, 69, 76, 77), (64, 65, 73, 72), (68, 75, 115, 107), (68, 64, 72, 75), (15, 36, 85, 80), (14, 15, 80, 79), (33, 30, 81, 83), (31, 13, 78, 82), (30, 31, 82, 81), (36, 35, 84, 85), (13, 14, 79, 78), (35, 33, 83, 84), (82, 78, 86, 90), (84, 83, 91, 92), (81, 82, 90, 89), (78, 79, 87, 86), (80, 85, 93, 88), (85, 84, 92, 93), (83, 81, 89, 91), (79, 80, 88, 87), (99, 100, 124, 123), (66, 67, 106, 105), (71, 77, 117, 113), (96, 95, 122, 118), (65, 66, 105, 104), (75, 72, 114, 115), (73, 65, 104, 110), (94, 98, 120, 121), (103, 102, 108, 109), (108, 107, 115, 116), (104, 105, 111, 110), (105, 106, 112, 111), (113, 117, 125, 121), (117, 116, 124, 125), (114, 110, 118, 122), (111, 112, 120, 119), (115, 114, 122, 123), (116, 115, 123, 124), (112, 113, 121, 120), (110, 111, 119, 118), (95, 99, 123, 122), (62, 61, 102, 103), (69, 68, 107, 108), (72, 73, 110, 114), (101, 94, 121, 125), (70, 62, 103, 109), (97, 96, 118, 119), (67, 74, 112, 106), (69, 70, 109, 108), (61, 69, 108, 102), (98, 97, 119, 120), (77, 76, 116, 117), (131, 130, 136, 137), (127, 128, 134, 133), (4, 5, 127, 126), (5, 23, 128, 127), (23, 24, 129, 128), (27, 26, 130, 131), (135, 137, 143, 141), (136, 132, 138, 142), (126, 127, 133, 132), (130, 126, 132, 136), (129, 131, 137, 135), (128, 129, 135, 134), (140, 141, 143, 142), (139, 140, 142, 138), (134, 135, 141, 140), (133, 134, 140, 139), (137, 136, 142, 143), (132, 133, 139, 138)])
me_cube_007.polygons.foreach_set('use_smooth', [True] * 130)
_uv = me_cube_007.uv_layers.new(name='UVMap')
_uv.uv.foreach_set('vector', [0.4296, 0.429, 0.3574, 0.4199, 0.3574, 0.4199, 0.4296, 0.429, 0.5, 0.3733, 0.5651, 0.3722, 0.5704, 0.429, 0.5, 0.4325, 0.5651, 0.3722, 0.6302, 0.3698, 0.6426, 0.4199, 0.5704, 0.429, 0.5704, 0.429, 0.6426, 0.4199, 0.6667, 0.4583, 0.5745, 0.4871, 0.5, 0.4325, 0.5704, 0.429, 0.5745, 0.4871, 0.5, 0.4931, 0.4296, 0.429, 0.5, 0.4325, 0.5, 0.4931, 0.4255, 0.4871, 0.3574, 0.4199, 0.4296, 0.429, 0.4255, 0.4871, 0.3333, 0.4583, 0.5, 0.3733, 0.5, 0.4325, 0.5, 0.4325, 0.5, 0.3733, 0.4297, 0.5547, 0.5, 0.5577, 0.5, 0.625, 0.4327, 0.625, 0.4327, 0.625, 0.5, 0.625, 0.5, 0.6923, 0.4297, 0.6953, 0.3333, 0.4583, 0.4255, 0.4871, 0.4297, 0.5547, 0.3621, 0.5505, 0.4255, 0.4871, 0.5, 0.4931, 0.5, 0.5577, 0.4297, 0.5547, 0.5, 0.4931, 0.5745, 0.4871, 0.5703, 0.5547, 0.5, 0.5577, 0.5745, 0.4871, 0.6667, 0.4583, 0.6379, 0.5505, 0.5703, 0.5547, 0.5703, 0.6953, 0.6379, 0.6995, 0.6667, 0.7917, 0.5745, 0.7629, 0.5, 0.6923, 0.5703, 0.6953, 0.5745, 0.7629, 0.5, 0.7569, 0.4297, 0.6953, 0.5, 0.6923, 0.5, 0.7569, 0.4255, 0.7629, 0.3621, 0.6995, 0.4297, 0.6953, 0.4255, 0.7629, 0.3333, 0.7917, 0.4296, 0.821, 0.5, 0.8175, 0.5, 0.8767, 0.4349, 0.8778, 0.5, 0.8175, 0.5704, 0.821, 0.5651, 0.8778, 0.5, 0.8767, 0.3333, 0.7917, 0.4255, 0.7629, 0.4296, 0.821, 0.3574, 0.8301, 0.4255, 0.7629, 0.5, 0.7569, 0.5, 0.8175, 0.4296, 0.821, 0.5, 0.7569, 0.5745, 0.7629, 0.5704, 0.821, 0.5, 0.8175, 0.5745, 0.7629, 0.6667, 0.7917, 0.6426, 0.8301, 0.5704, 0.821, 0.5704, 0.821, 0.6426, 0.8301, 0.6302, 0.8802, 0.5651, 0.8778, 0.3574, 0.8301, 0.4296, 0.821, 0.4349, 0.8778, 0.3698, 0.8802, 0.2472, 0.5599, 0.304, 0.5546, 0.3075, 0.625, 0.2483, 0.625, 0.2483, 0.625, 0.3075, 0.625, 0.304, 0.6954, 0.2472, 0.6901, 0.2448, 0.4948, 0.2949, 0.4824, 0.304, 0.5546, 0.2472, 0.5599, 0.2949, 0.4824, 0.3333, 0.4583, 0.3621, 0.5505, 0.304, 0.5546, 0.304, 0.6954, 0.3621, 0.6995, 0.3333, 0.7917, 0.2949, 0.7676, 0.2472, 0.6901, 0.304, 0.6954, 0.2949, 0.7676, 0.2448, 0.7552, 0.696, 0.5546, 0.7528, 0.5599, 0.7517, 0.625, 0.6925, 0.625, 0.6925, 0.625, 0.7517, 0.625, 0.7528, 0.6901, 0.696, 0.6954, 0.6667, 0.4583, 0.7051, 0.4824, 0.696, 0.5546, 0.6379, 0.5505, 0.7051, 0.4824, 0.7552, 0.4948, 0.7528, 0.5599, 0.696, 0.5546, 0.696, 0.6954, 0.7528, 0.6901, 0.7552, 0.7552, 0.7051, 0.7676, 0.6379, 0.6995, 0.696, 0.6954, 0.7051, 0.7676, 0.6667, 0.7917, 0.6319, 0.625, 0.6925, 0.625, 0.696, 0.6954, 0.6379, 0.6995, 0.6379, 0.5505, 0.696, 0.5546, 0.6925, 0.625, 0.6319, 0.625, 0.3621, 0.5505, 0.4297, 0.5547, 0.4297, 0.5547, 0.3621, 0.5505, 0.304, 0.6954, 0.3075, 0.625, 0.3075, 0.625, 0.304, 0.6954, 0.4327, 0.625, 0.4297, 0.6953, 0.4297, 0.6953, 0.4327, 0.625, 0.3621, 0.6995, 0.304, 0.6954, 0.304, 0.6954, 0.3621, 0.6995, 0.4297, 0.6953, 0.3621, 0.6995, 0.3621, 0.6995, 0.4297, 0.6953, 0.3075, 0.625, 0.304, 0.5546, 0.304, 0.5546, 0.3075, 0.625, 0.304, 0.5546, 0.3621, 0.5505, 0.3621, 0.5505, 0.304, 0.5546, 0.4297, 0.5547, 0.4327, 0.625, 0.4327, 0.625, 0.4297, 0.5547, 0.4297, 0.6953, 0.3621, 0.6995, 0.3621, 0.6995, 0.4297, 0.6953, 0.4297, 0.5547, 0.4327, 0.625, 0.4327, 0.625, 0.4297, 0.5547, 0.3621, 0.6995, 0.304, 0.6954, 0.304, 0.6954, 0.3621, 0.6995, 0.4297, 0.6953, 0.3621, 0.6995, 0.3621, 0.6995, 0.4297, 0.6953, 0.3621, 0.5505, 0.4297, 0.5547, 0.4297, 0.5547, 0.3621, 0.5505, 0.4327, 0.625, 0.4297, 0.6953, 0.4297, 0.6953, 0.4327, 0.625, 0.304, 0.5546, 0.3621, 0.5505, 0.3621, 0.5505, 0.304, 0.5546, 0.3075, 0.625, 0.304, 0.5546, 0.304, 0.5546, 0.3075, 0.625, 0.3075, 0.625, 0.3075, 0.625, 0.3075, 0.625, 0.3075, 0.625, 0.4297, 0.6953, 0.3621, 0.6995, 0.3621, 0.6995, 0.4297, 0.6953, 0.0, 0.0, 0.0, 0.0, 0.0, 0.0, 0.0, 0.0, 0.3621, 0.6995, 0.304, 0.6954, 0.304, 0.6954, 0.3621, 0.6995, 0.304, 0.6954, 0.3075, 0.625, 0.3075, 0.625, 0.304, 0.6954, 0.3621, 0.5505, 0.4297, 0.5547, 0.4297, 0.5547, 0.3621, 0.5505, 0.304, 0.5546, 0.304, 0.5546, 0.304, 0.5546, 0.304, 0.5546, 0.304, 0.5546, 0.3621, 0.5505, 0.3621, 0.5505, 0.304, 0.5546, 0.6379, 0.6995, 0.5703, 0.6953, 0.5703, 0.6953, 0.6379, 0.6995, 0.6319, 0.625, 0.6379, 0.6995, 0.6379, 0.6995, 0.6319, 0.625, 0.5, 0.625, 0.5, 0.5577, 0.5, 0.5577, 0.5, 0.625, 0.5703, 0.5547, 0.6379, 0.5505, 0.6379, 0.5505, 0.5703, 0.5547, 0.5, 0.5577, 0.5703, 0.5547, 0.5703, 0.5547, 0.5, 0.5577, 0.5703, 0.6953, 0.5, 0.6923, 0.5, 0.6923, 0.5703, 0.6953, 0.6379, 0.5505, 0.6319, 0.625, 0.6319, 0.625, 0.6379, 0.5505, 0.5, 0.6923, 0.5, 0.625, 0.5, 0.625, 0.5, 0.6923, 0.5703, 0.5547, 0.6379, 0.5505, 0.6379, 0.5505, 0.5703, 0.5547, 0.5, 0.6923, 0.5, 0.625, 0.5, 0.625, 0.5, 0.6923, 0.5, 0.5577, 0.5703, 0.5547, 0.5703, 0.5547, 0.5, 0.5577, 0.6379, 0.5505, 0.6319, 0.625, 0.6319, 0.625, 0.6379, 0.5505, 0.6379, 0.6995, 0.5703, 0.6953, 0.5703, 0.6953, 0.6379, 0.6995, 0.5703, 0.6953, 0.5, 0.6923, 0.5, 0.6923, 0.5703, 0.6953, 0.5, 0.625, 0.5, 0.5577, 0.5, 0.5577, 0.5, 0.625, 0.6319, 0.625, 0.6379, 0.6995, 0.6379, 0.6995, 0.6319, 0.625, 0.0, 0.0, 0.0, 0.0, 0.0, 0.0, 0.0, 0.0, 0.4327, 0.625, 0.4297, 0.6953, 0.4297, 0.6953, 0.4327, 0.625, 0.3621, 0.6995, 0.304, 0.6954, 0.304, 0.6954, 0.3621, 0.6995, 0.0, 0.0, 0.0, 0.0, 0.0, 0.0, 0.0, 0.0, 0.4297, 0.5547, 0.4327, 0.625, 0.4327, 0.625, 0.4297, 0.5547, 0.304, 0.5546, 0.3621, 0.5505, 0.3621, 0.5505, 0.304, 0.5546, 0.4297, 0.5547, 0.4297, 0.5547, 0.4297, 0.5547, 0.4297, 0.5547, 0.0, 0.0, 0.0, 0.0, 0.0, 0.0, 0.0, 0.0, 0.304, 0.6954, 0.3075, 0.625, 0.3075, 0.625, 0.304, 0.6954, 0.3075, 0.625, 0.304, 0.5546, 0.304, 0.5546, 0.3075, 0.625, 0.4297, 0.5547, 0.4327, 0.625, 0.4327, 0.625, 0.4297, 0.5547, 0.4327, 0.625, 0.4297, 0.6953, 0.4297, 0.6953, 0.4327, 0.625, 0.3621, 0.6995, 0.304, 0.6954, 0.304, 0.6954, 0.3621, 0.6995, 0.304, 0.6954, 0.3075, 0.625, 0.3075, 0.625, 0.304, 0.6954, 0.3621, 0.5505, 0.4297, 0.5547, 0.4297, 0.5547, 0.3621, 0.5505, 0.4327, 0.625, 0.4297, 0.6953, 0.4297, 0.6953, 0.4327, 0.625, 0.304, 0.5546, 0.3621, 0.5505, 0.3621, 0.5505, 0.304, 0.5546, 0.3075, 0.625, 0.304, 0.5546, 0.304, 0.5546, 0.3075, 0.625, 0.4297, 0.6953, 0.3621, 0.6995, 0.3621, 0.6995, 0.4297, 0.6953, 0.4297, 0.5547, 0.4327, 0.625, 0.4327, 0.625, 0.4297, 0.5547, 0.0, 0.0, 0.0, 0.0, 0.0, 0.0, 0.0, 0.0, 0.304, 0.6954, 0.3075, 0.625, 0.3075, 0.625, 0.304, 0.6954, 0.3075, 0.625, 0.304, 0.5546, 0.304, 0.5546, 0.3075, 0.625, 0.3621, 0.5505, 0.4297, 0.5547, 0.4297, 0.5547, 0.3621, 0.5505, 0.0, 0.0, 0.0, 0.0, 0.0, 0.0, 0.0, 0.0, 0.304, 0.6954, 0.304, 0.6954, 0.304, 0.6954, 0.304, 0.6954, 0.0, 0.0, 0.0, 0.0, 0.0, 0.0, 0.0, 0.0, 0.4297, 0.6953, 0.4297, 0.6953, 0.4297, 0.6953, 0.4297, 0.6953, 0.3075, 0.625, 0.304, 0.6954, 0.304, 0.6954, 0.3075, 0.625, 0.3075, 0.625, 0.3075, 0.625, 0.3075, 0.625, 0.3075, 0.625, 0.0, 0.0, 0.0, 0.0, 0.0, 0.0, 0.0, 0.0, 0.304, 0.6954, 0.3075, 0.625, 0.3075, 0.625, 0.304, 0.6954, 0.5, 0.4325, 0.4296, 0.429, 0.4296, 0.429, 0.5, 0.4325, 0.0, 0.0, 0.0, 0.0, 0.0, 0.0, 0.0, 0.0, 0.2949, 0.4824, 0.2448, 0.4948, 0.2448, 0.4948, 0.2949, 0.4824, 0.0, 0.0, 0.0, 0.0, 0.0, 0.0, 0.0, 0.0, 0.0, 0.0, 0.0, 0.0, 0.0, 0.0, 0.0, 0.0, 0.5, 0.4325, 0.4296, 0.429, 0.4296, 0.429, 0.5, 0.4325, 0.5, 0.3733, 0.5, 0.4325, 0.5, 0.4325, 0.5, 0.3733, 0.4296, 0.429, 0.3574, 0.4199, 0.3574, 0.4199, 0.4296, 0.429, 0.2949, 0.4824, 0.2448, 0.4948, 0.2448, 0.4948, 0.2949, 0.4824, 0.4296, 0.429, 0.3574, 0.4199, 0.3574, 0.4199, 0.4296, 0.429, 0.5, 0.3733, 0.5, 0.4325, 0.5, 0.4325, 0.5, 0.3733, 0.0, 0.0, 0.0, 0.0, 0.0, 0.0, 0.0, 0.0, 0.4349, 0.3722, 0.5, 0.3733, 0.5, 0.4325, 0.4296, 0.429, 0.3698, 0.3698, 0.4349, 0.3722, 0.4296, 0.429, 0.3574, 0.4199, 0.0, 0.0, 0.0, 0.0, 0.0, 0.0, 0.0, 0.0, 0.0, 0.0, 0.0, 0.0, 0.0, 0.0, 0.0, 0.0, 0.5, 0.4325, 0.4296, 0.429, 0.4296, 0.429, 0.5, 0.4325, 0.2949, 0.4824, 0.2448, 0.4948, 0.2448, 0.4948, 0.2949, 0.4824])
me_cube_007.use_remesh_fix_poles = True
me_cube_007.use_remesh_preserve_attributes = False
me_cube_007.use_mirror_vertex_groups = False
me_cube_007.update()
me_cube_008 = bpy.data.meshes.new('Cube.008')
me_cube_008.from_pydata([], [], [])
_uv = me_cube_008.uv_layers.new(name='UVMap')
_uv.uv.foreach_set('vector', [])
me_cube_008.use_remesh_fix_poles = True
me_cube_008.use_remesh_preserve_attributes = False
me_cube_008.use_mirror_vertex_groups = False
me_cube_008.update()
me_cube_009 = bpy.data.meshes.new('Cube.009')
me_cube_009.from_pydata([(-1.0, -1.0, -1.0), (-1.0, -1.0, 1.0), (-1.0, 1.0, -1.0), (-1.0, 1.0, 1.0), (1.0, -1.0, -1.0), (1.0, -1.0, 1.0), (1.0, 1.0, -1.0), (1.0, 1.0, 1.0)], [], [(0, 1, 3, 2), (2, 3, 7, 6), (6, 7, 5, 4), (4, 5, 1, 0), (2, 6, 4, 0), (7, 3, 1, 5)])
_uv = me_cube_009.uv_layers.new(name='UVMap')
_uv.uv.foreach_set('vector', [0.375, 0.0, 0.625, 0.0, 0.625, 0.25, 0.375, 0.25, 0.375, 0.25, 0.625, 0.25, 0.625, 0.5, 0.375, 0.5, 0.375, 0.5, 0.625, 0.5, 0.625, 0.75, 0.375, 0.75, 0.375, 0.75, 0.625, 0.75, 0.625, 1.0, 0.375, 1.0, 0.125, 0.5, 0.375, 0.5, 0.375, 0.75, 0.125, 0.75, 0.625, 0.5, 0.875, 0.5, 0.875, 0.75, 0.625, 0.75])
me_cube_009.use_remesh_fix_poles = True
me_cube_009.use_remesh_preserve_attributes = False
me_cube_009.use_mirror_vertex_groups = False
me_cube_009.update()

# ---- objects
ob_light = bpy.data.objects.new('Light', light_light)
ob_camera = bpy.data.objects.new('Camera', cam_camera)
ob_empty = bpy.data.objects.new('Empty', None)
ob_empty_001 = bpy.data.objects.new('Empty.001', None)
ob_cube_002 = bpy.data.objects.new('Cube.002', me_cube_003)
ob_cube = bpy.data.objects.new('Cube', me_cube_006)
ob_cube_001 = bpy.data.objects.new('Cube.001', me_cube_007)
ob_cube_003 = bpy.data.objects.new('Cube.003', me_cube_008)
ob_cube_004 = bpy.data.objects.new('Cube.004', me_cube_009)

# ---- transforms, parenting, visibility, modifiers, constraints
ob_light.location = (4.076, 1.005, 5.904)
ob_light.rotation_euler = (0.6503, 0.05522, 1.866)
ob_light.lock_rotations_4d = False
ob_light.empty_display_type = 'ARROWS'
ob_light.color = (0.0, 0.0, 0.0, 0.0)
ob_light.lineart.crease_threshold = 0.0
ob_camera.location = (7.359, -6.926, 4.958)
ob_camera.rotation_euler = (1.109, 0.0, 0.8149)
ob_camera.lock_rotations_4d = False
ob_camera.empty_display_type = 'ARROWS'
ob_camera.color = (0.0, 0.0, 0.0, 0.0)
ob_camera.display_type = 'WIRE'
ob_camera.lineart.crease_threshold = 0.0
ob_empty.location = (1.304, 1.802, 1.425)
ob_empty.rotation_euler = (1.571, -0.0, -0.0)
ob_empty.scale = (1.925, 1.925, 1.925)
ob_empty.empty_display_type = 'IMAGE'
ob_empty.empty_display_size = 5.0
ob_empty.lineart.crease_threshold = 0.0
ob_empty_001.location = (-4.011, -1.592, 1.49)
ob_empty_001.rotation_euler = (1.571, -0.0, 1.571)
ob_empty_001.scale = (1.925, 1.925, 1.925)
ob_empty_001.empty_display_type = 'IMAGE'
ob_empty_001.empty_display_size = 5.0
ob_empty_001.lineart.crease_threshold = 0.0
ob_cube_002.location = (1.042, -0.8273, 1.118)
ob_cube_002.scale = (0.2453, 0.2453, 0.2453)
ob_cube_002.lineart.crease_threshold = 0.0
ob_cube.location = (-0.9604, 0.2299, 1.964)
ob_cube.scale = (1.381, 1.269, 1.297)
ob_cube.lineart.crease_threshold = 0.0
_m = ob_cube.modifiers.new('Mirror', 'MIRROR')
_m = ob_cube.modifiers.new('Subdivision', 'SUBSURF')
_m.uv_smooth = 'PRESERVE_CORNERS'
_m.levels = 2
ob_cube_001.location = (-0.9807, 0.2277, 0.3065)
ob_cube_001.scale = (0.8094, 0.7987, 0.9736)
ob_cube_001.lineart.crease_threshold = 0.0
_m = ob_cube_001.modifiers.new('Mirror', 'MIRROR')
_m = ob_cube_001.modifiers.new('Subdivision', 'SUBSURF')
_m.uv_smooth = 'PRESERVE_CORNERS'
_m.levels = 5
ob_cube_003.location = (-0.9042, 1.447, -0.1981)
ob_cube_003.scale = (0.5908, 0.9588, 0.5143)
ob_cube_003.lineart.crease_threshold = 0.0
ob_cube_004.location = (10.2, 0.0, 0.0)
ob_cube_004.lineart.crease_threshold = 0.0

# ---- collection membership
col_collection.objects.link(ob_light)
col_collection.objects.link(ob_camera)
col_collection.objects.link(ob_empty)
col_collection.objects.link(ob_empty_001)
col_collection.objects.link(ob_cube_002)
col_collection.objects.link(ob_cube)
col_collection.objects.link(ob_cube_001)
col_collection.objects.link(ob_cube_003)
col_collection.objects.link(ob_cube_004)

# ---- scene / render settings (as saved in the file)
scene.camera = ob_camera
scene.frame_start = 1; scene.frame_end = 250; scene.frame_set(1)
scene.render.engine = 'BLENDER_EEVEE_NEXT'
scene.cycles.use_denoising = False
scene.cycles.samples = 128
scene.cycles.sampling_pattern = 'TABULATED_SOBOL'
scene.cycles.use_adaptive_sampling = False
scene.cycles.use_light_tree = False
scene.view_settings.view_transform = 'Filmic'
bpy.context.view_layer.update()
